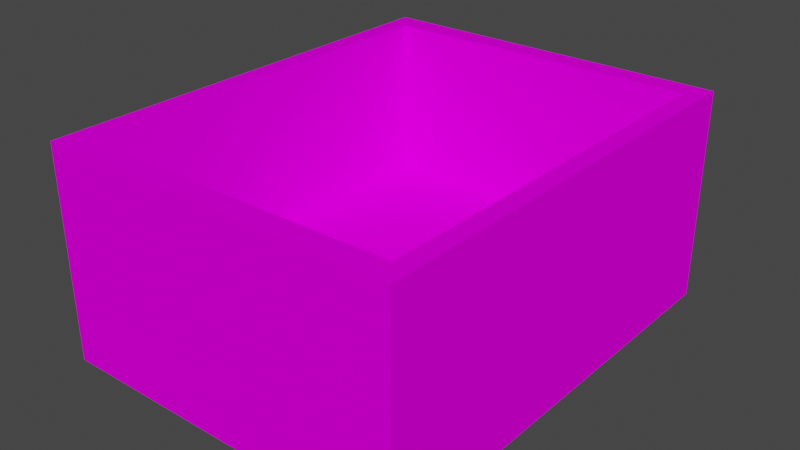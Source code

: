 # Source: TinBox01b.blend  (saved by Blender 3.6.11; exported with 4.5.12 LTS)
import bpy
from mathutils import Matrix  # noqa: F401  (used for matrix-valued properties, if any)

bpy.ops.wm.read_factory_settings(use_empty=True)
scene = bpy.context.scene
scene.name = 'Scene'

# ---- collections
col_collection = bpy.data.collections.new('Collection'); scene.collection.children.link(col_collection)

# ---- images (referenced by path relative to the original .blend; pixels are not part of the script)
import os
ASSET_DIR = os.environ.get("B2B_ASSET_DIR", "")  # directory of the original .blend (textures are referenced by path, not embedded)
HERE = os.path.dirname(os.path.abspath(__file__))  # packed textures are extracted next to this script under _unpacked/

def load_image(name, relpath, width, height, colorspace="sRGB"):
    """Load a texture the original file referenced (path relative to the .blend, or extracted next to this script)."""
    p = next((c for c in (os.path.join(HERE, relpath), os.path.join(ASSET_DIR, relpath)) if relpath and os.path.exists(c)), "")
    if p:
        img = bpy.data.images.load(p, check_existing=True)
        img.name = name
    else:  # same state as the original file: an image datablock whose file is absent (Cycles renders it pink)
        img = bpy.data.images.new(name, width, height)
        img.source = "FILE"
        img.filepath = "//" + (relpath or name)
    img.colorspace_settings.name = colorspace
    return img
img_tinbox01_a_png = load_image('TinBox01_a.png', 'TinBox01_a.png', 1024, 1024, 'sRGB')

# ---- materials (node trees are filled in below, after node groups)
mat_material = bpy.data.materials.new('Material')
mat_material.alpha_threshold = 0.0
mat_material.use_transparent_shadow = False
mat_material.roughness = 0.5
mat_material.line_color = (0.0, 0.0, 0.0, 1.0)

# ---- material node trees
mat_material.use_nodes = True; mat_material.node_tree.nodes.clear()
_N = mat_material.node_tree.nodes; _L = mat_material.node_tree.links
n0 = _N.new('ShaderNodeOutputMaterial'); n0.name = 'Material Output'; n0.location = (300, 300)
n1 = _N.new('ShaderNodeBsdfPrincipled'); n1.name = 'Principled BSDF'; n1.location = (10, 300)
n1.distribution = 'GGX'
n1.subsurface_method = 'RANDOM_WALK_SKIN'
n1.inputs[2].default_value = 0.0
n1.inputs[3].default_value = 1.45
n1.inputs[11].default_value = 1.01
n1.inputs[13].default_value = 0.0
n1.inputs[20].default_value = 0.0
n1.inputs[27].default_value = (0.0, 0.0, 0.0, 1.0)
n1.inputs[28].default_value = 1.0
n2 = _N.new('ShaderNodeTexImage'); n2.name = 'Image Texture'; n2.location = (-280, 280)
n2.image = img_tinbox01_a_png
n2.interpolation = 'Closest'
_L.new(n1.outputs[0], n0.inputs[0])
_L.new(n2.outputs[0], n1.inputs[0])
n0.is_active_output = True

# ---- world
world_world = bpy.data.worlds.new('World'); scene.world = world_world
world_world.use_nodes = True; world_world.node_tree.nodes.clear()
_N = world_world.node_tree.nodes; _L = world_world.node_tree.links
n0 = _N.new('ShaderNodeOutputWorld'); n0.name = 'World Output'; n0.location = (300, 300)
n1 = _N.new('ShaderNodeBackground'); n1.name = 'Background'; n1.location = (10, 300)
n1.inputs[0].default_value = (0.05088, 0.05088, 0.05088, 1.0)
_L.new(n1.outputs[0], n0.inputs[0])
n0.is_active_output = True
world_world.color = (0.05088, 0.05088, 0.05088)
world_world.use_sun_shadow = False
world_world.sun_shadow_jitter_overblur = 0.0

# ---- meshes
me_cube = bpy.data.meshes.new('Cube')
me_cube.from_pydata([(-0.1125, 0.1406, 0.1468), (0.125, 0.1562, 0.0), (0.1125, -0.1406, 0.1468), (0.125, -0.1562, 0.0), (-0.1125, -0.1406, 0.1468), (-0.125, 0.1562, 0.0), (0.1125, 0.1406, 0.1468), (-0.125, -0.1562, 0.0), (0.125, 0.1562, 0.1468), (-0.125, -0.1562, 0.1468), (0.125, -0.1562, 0.1468), (-0.125, 0.1562, 0.1468), (-0.1125, 0.1406, 0.03425), (0.1125, -0.1406, 0.03425), (-0.1125, -0.1406, 0.03425), (0.1125, 0.1406, 0.03425)], [], [(2, 6, 15, 13), (11, 9, 4, 0), (10, 8, 6, 2), (5, 1, 3, 7), (9, 10, 2, 4), (8, 11, 0, 6), (5, 11, 8, 1), (1, 8, 10, 3), (7, 9, 11, 5), (3, 10, 9, 7), (0, 4, 14, 12), (4, 2, 13, 14), (6, 0, 12, 15), (13, 15, 12, 14)])
_uv = me_cube.uv_layers.new(name='UVMap')
_uv.uv.foreach_set('vector', [0.5294, 0.433, 0.02941, 0.433, 0.02941, 0.5089, 0.5294, 0.5089, 0.0, 0.433, 0.5735, 0.433, 0.5441, 0.4464, 0.03676, 0.4464, 0.5735, 0.7143, 0.0, 0.7143, 0.03676, 0.7009, 0.5441, 0.7009, 0.0, 0.433, 0.5735, 0.433, 0.5735, 0.7188, 0.0, 0.7188, 0.5735, 0.433, 0.5735, 0.7143, 0.5441, 0.7009, 0.5441, 0.4464, 0.0, 0.7143, 0.0, 0.433, 0.03676, 0.4464, 0.03676, 0.7009, 0.5735, 0.2545, 0.5735, 0.3942, 1.0, 0.3942, 1.0, 0.2545, 0.0, 0.07589, 0.0, 0.2157, 0.5735, 0.2157, 0.5735, 0.07589, 0.5735, 0.2545, 0.5735, 0.3942, 0.0, 0.3942, 0.0, 0.2545, 0.5735, 0.2545, 0.5735, 0.3942, 1.0, 0.3942, 1.0, 0.2545, 0.5294, 0.7143, 0.02941, 0.7143, 0.02941, 0.6384, 0.5294, 0.6384, 0.5735, 0.6964, 0.5735, 0.4509, 0.4485, 0.4509, 0.4485, 0.6964, 0.0, 0.4509, 0.0, 0.6964, 0.125, 0.6964, 0.125, 0.4509, 0.02206, 0.6964, 0.02206, 0.4509, 0.5294, 0.4509, 0.5294, 0.6964])
me_cube.materials.append(mat_material)
me_cube.use_mirror_vertex_groups = False
me_cube.update()

# ---- objects
ob_tinbox01b = bpy.data.objects.new('TinBox01b', me_cube)

# ---- transforms, parenting, visibility, modifiers, constraints
ob_tinbox01b.location = (0.0, 0.0, 0.0)
ob_tinbox01b.lock_rotations_4d = False
ob_tinbox01b.empty_display_type = 'ARROWS'
ob_tinbox01b.lineart.crease_threshold = 0.0

# ---- collection membership
col_collection.objects.link(ob_tinbox01b)

# ---- scene / render settings (as saved in the file)
scene.frame_start = 1; scene.frame_end = 250; scene.frame_set(1)
scene.render.engine = 'BLENDER_EEVEE_NEXT'
scene.cycles.sampling_pattern = 'TABULATED_SOBOL'
scene.view_settings.view_transform = 'Filmic'
bpy.context.view_layer.update()

# ---- added for rendering (the .blend has no active camera and no usable light): camera, sun
cam_auto = bpy.data.cameras.new('AutoCamera')
cam_auto.lens = 50.0
cam_auto.sensor_width = 36.0
cam_auto.clip_end = 1000.0
ob_auto_camera = bpy.data.objects.new('AutoCamera', cam_auto)
scene.collection.objects.link(ob_auto_camera)
ob_auto_camera.location = (0.394381, -0.473257, 0.388881)
ob_auto_camera.rotation_euler = (1.09748, -7.21219e-08, 0.694738)
scene.camera = ob_auto_camera
light_auto_sun = bpy.data.lights.new('AutoSun', 'SUN')
light_auto_sun.energy = 3.0
light_auto_sun.angle = 0.0523599
ob_auto_sun = bpy.data.objects.new('AutoSun', light_auto_sun)
scene.collection.objects.link(ob_auto_sun)
ob_auto_sun.rotation_euler = (0.872665, 0.174533, 0.523599)
bpy.context.view_layer.update()

